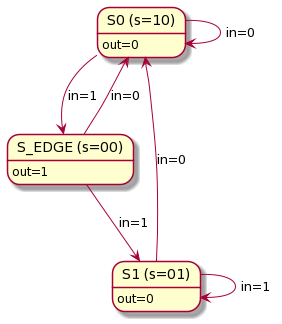

The diagram above was rendered by PlantUML. Its source (embedded in the PNG):
@startuml
hide empty description

state "S0 (s=10)" as s0 : out=0
state "S1 (s=01)" as s1 : out=0
state "S_EDGE (s=00)" as s_edge : out=1

s0 --> s0 : in=0
s0 --> s_edge : in=1
s_edge --> s0 : in=0
s_edge --> s1 : in=1
s1 --> s1 : in=1
s1 --> s0 : in=0
@enduml